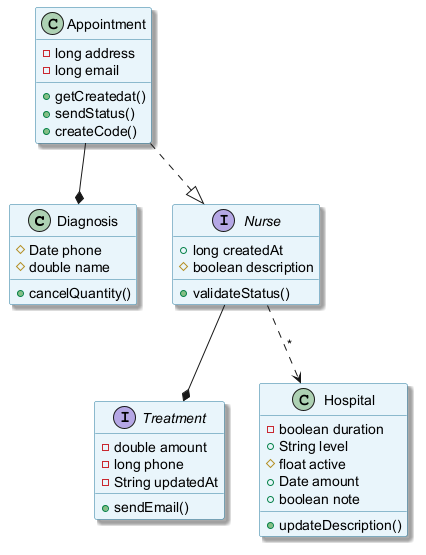

The diagram above was rendered by PlantUML. Its source (embedded in the PNG):
@startuml
skinparam backgroundColor #FFFFFF
skinparam classBackgroundColor #E8F4FA
skinparam classBorderColor #2C7DA0
skinparam shadowing true
class Diagnosis {
  #Date phone
  #double name
  +cancelQuantity()
}
interface Treatment {
  -double amount
  -long phone
  -String updatedAt
  +sendEmail()
}
class Appointment {
  -long address
  -long email
  +getCreatedat()
  +sendStatus()
  +createCode()
}
class Hospital {
  -boolean duration
  +String level
  #float active
  +Date amount
  +boolean note
  +updateDescription()
}
interface Nurse {
  +long createdAt
  #boolean description
  +validateStatus()
}
Nurse --* Treatment
Appointment --* Diagnosis
Appointment ..|> Nurse
Nurse ..> Hospital : "*"
@enduml